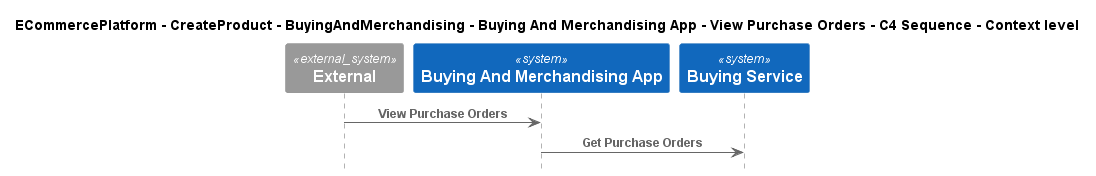

The diagram above was rendered by PlantUML. Its source (embedded in the PNG):
@startuml
!include ..\..\..\..\..\..\..\.c4s\C4_Sequence.puml

title ECommercePlatform - CreateProduct - BuyingAndMerchandising - Buying And Merchandising App - View Purchase Orders - C4 Sequence - Context level

System_Ext(C4InterFlow.SoftwareSystems.ExternalSystem, "External", "")
System(ECommercePlatform.CreateProduct.BuyingAndMerchandising.SoftwareSystems.BuyingAndMerchandisingApp, "Buying And Merchandising App", "")
System(ECommercePlatform.CreateProduct.BuyingAndMerchandising.SoftwareSystems.BuyingService, "Buying Service", "")

Rel(C4InterFlow.SoftwareSystems.ExternalSystem, ECommercePlatform.CreateProduct.BuyingAndMerchandising.SoftwareSystems.BuyingAndMerchandisingApp, "View Purchase Orders")
Rel(ECommercePlatform.CreateProduct.BuyingAndMerchandising.SoftwareSystems.BuyingAndMerchandisingApp, ECommercePlatform.CreateProduct.BuyingAndMerchandising.SoftwareSystems.BuyingService, "Get Purchase Orders")


@enduml